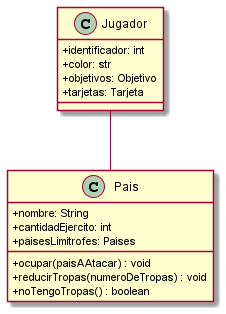

The diagram above was rendered by PlantUML. Its source (embedded in the PNG):
@startuml
skinparam classAttributeIconSize 0

class Jugador{
    +identificador: int 
    +color: str 
    +objetivos: Objetivo
    +tarjetas: Tarjeta

}

class Pais{
    +nombre: String
    +cantidadEjercito: int
    +paisesLimitrofes: Paises

    

    + ocupar(paisAAtacar) : void
    + reducirTropas(numeroDeTropas) : void
    + noTengoTropas() : boolean

}




Jugador -- Pais


@enduml